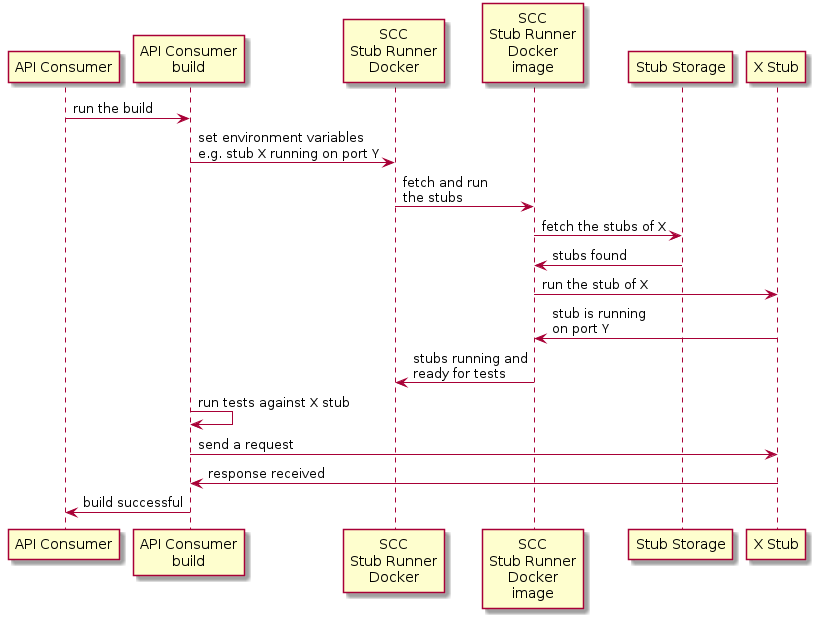

The diagram above was rendered by PlantUML. Its source (embedded in the PNG):
@startuml
"API Consumer"->"API Consumer\nbuild": run the build
"API Consumer\nbuild"->"SCC\nStub Runner\nDocker": set environment variables\ne.g. stub X running on port Y
"SCC\nStub Runner\nDocker"->"SCC\nStub Runner\nDocker\nimage": fetch and run\nthe stubs
"SCC\nStub Runner\nDocker\nimage"->"Stub Storage": fetch the stubs of X
"Stub Storage"->"SCC\nStub Runner\nDocker\nimage": stubs found
"SCC\nStub Runner\nDocker\nimage"->"X Stub": run the stub of X
"X Stub"->"SCC\nStub Runner\nDocker\nimage": stub is running\non port Y
"SCC\nStub Runner\nDocker\nimage"->"SCC\nStub Runner\nDocker": stubs running and\nready for tests
"API Consumer\nbuild"->"API Consumer\nbuild": run tests against X stub
"API Consumer\nbuild"->"X Stub": send a request
"X Stub"->"API Consumer\nbuild": response received
"API Consumer\nbuild"->"API Consumer": build successful
@enduml